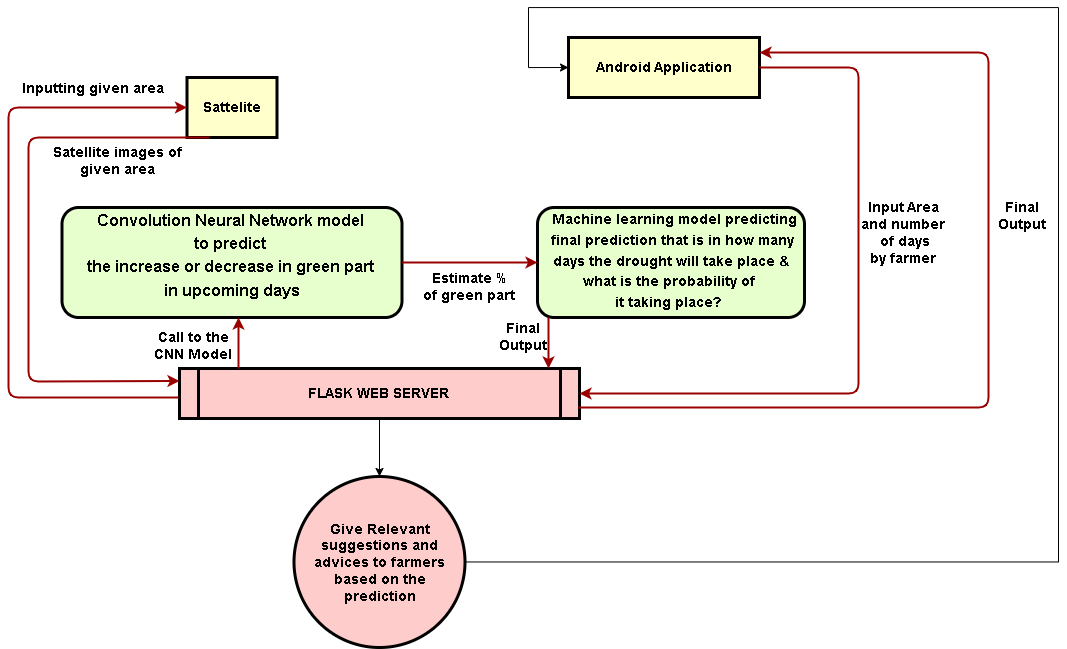

The diagram above was exported from draw.io. Its source (the exported page's mxGraphModel, read from the mxfile embedded in the PNG):
<mxGraphModel dx="1400" dy="689" grid="1" gridSize="10" guides="1" tooltips="1" connect="1" arrows="1" fold="1" page="1" pageScale="1" pageWidth="826" pageHeight="1169" background="none" math="0" shadow="0">
  <root>
    <mxCell id="0" />
    <mxCell id="1" parent="0" />
    <mxCell id="2" value="&lt;p style=&quot;margin: 4px 0px 0px; text-align: center; font-size: 16px;&quot;&gt;&lt;font style=&quot;font-size: 16px;&quot;&gt;Convolution Neural Network model&amp;nbsp;&lt;/font&gt;&lt;/p&gt;&lt;p style=&quot;margin: 4px 0px 0px; text-align: center; font-size: 16px;&quot;&gt;&lt;font style=&quot;font-size: 16px;&quot;&gt;to predict&amp;nbsp;&lt;/font&gt;&lt;/p&gt;&lt;p style=&quot;margin: 4px 0px 0px; text-align: center; font-size: 16px;&quot;&gt;&lt;font style=&quot;font-size: 16px;&quot;&gt;the&amp;nbsp;&lt;/font&gt;&lt;span style=&quot;background-color: initial;&quot;&gt;increase or decrease in green part&amp;nbsp;&lt;/span&gt;&lt;/p&gt;&lt;p style=&quot;margin: 4px 0px 0px; text-align: center; font-size: 16px;&quot;&gt;&lt;span style=&quot;background-color: initial;&quot;&gt;in upcoming days&lt;/span&gt;&lt;/p&gt;" style="verticalAlign=middle;align=center;overflow=fill;fontSize=12;fontFamily=Helvetica;html=1;rounded=1;fontStyle=1;strokeWidth=3;fillColor=#E6FFCC" parent="1" vertex="1">
      <mxGeometry x="83.5" y="230" width="340" height="110" as="geometry" />
    </mxCell>
    <mxCell id="3" value="Sattelite" style="whiteSpace=wrap;align=center;verticalAlign=middle;fontStyle=1;strokeWidth=3;fillColor=#FFFFCC;fontSize=14;" parent="1" vertex="1">
      <mxGeometry x="208.5" y="100" width="90" height="60" as="geometry" />
    </mxCell>
    <mxCell id="ur_KsiOkTyFWUOKFK8KI-108" value="" style="edgeStyle=orthogonalEdgeStyle;rounded=0;orthogonalLoop=1;jettySize=auto;html=1;fontSize=14;" edge="1" parent="1" source="5" target="ur_KsiOkTyFWUOKFK8KI-107">
      <mxGeometry relative="1" as="geometry" />
    </mxCell>
    <mxCell id="5" value="FLASK WEB SERVER" style="shape=process;whiteSpace=wrap;align=center;verticalAlign=middle;size=0.0475;fontStyle=1;strokeWidth=3;fillColor=#FFCCCC;fontSize=14;" parent="1" vertex="1">
      <mxGeometry x="200.99999999999991" y="391" width="400" height="50" as="geometry" />
    </mxCell>
    <mxCell id="8" value="&lt;p style=&quot;margin: 4px 0px 0px; text-align: center; font-size: 14px;&quot;&gt;&lt;font style=&quot;font-size: 14px;&quot;&gt;&amp;nbsp; &amp;nbsp;&lt;/font&gt;&lt;span style=&quot;background-color: initial;&quot;&gt;Machine learning model predicting&amp;nbsp;&lt;/span&gt;&lt;/p&gt;&lt;p style=&quot;margin: 4px 0px 0px; text-align: center; font-size: 14px;&quot;&gt;&lt;font style=&quot;font-size: 14px;&quot;&gt;&amp;nbsp; final&amp;nbsp;&lt;/font&gt;&lt;span style=&quot;background-color: initial;&quot;&gt;prediction that is in how many&amp;nbsp;&lt;/span&gt;&lt;/p&gt;&lt;p style=&quot;margin: 4px 0px 0px; text-align: center; font-size: 14px;&quot;&gt;&lt;span style=&quot;background-color: initial;&quot;&gt;&amp;nbsp;days the drought will take place &amp;amp;&amp;nbsp;&lt;/span&gt;&lt;/p&gt;&lt;p style=&quot;margin: 4px 0px 0px; text-align: center; font-size: 14px;&quot;&gt;&lt;span style=&quot;background-color: initial;&quot;&gt;what is the probability of&amp;nbsp;&lt;/span&gt;&lt;/p&gt;&lt;p style=&quot;margin: 4px 0px 0px; text-align: center; font-size: 14px;&quot;&gt;&lt;span style=&quot;background-color: initial;&quot;&gt;it taking place?&amp;nbsp;&lt;/span&gt;&lt;/p&gt;" style="verticalAlign=middle;align=center;overflow=fill;fontSize=12;fontFamily=Helvetica;html=1;rounded=1;fontStyle=1;strokeWidth=3;fillColor=#E6FFCC" parent="1" vertex="1">
      <mxGeometry x="559" y="230" width="267" height="110" as="geometry" />
    </mxCell>
    <mxCell id="12" value="Android Application" style="whiteSpace=wrap;align=center;verticalAlign=middle;fontStyle=1;strokeWidth=3;fillColor=#FFFFCC;fontSize=14;" parent="1" vertex="1">
      <mxGeometry x="590" y="60" width="191" height="60" as="geometry" />
    </mxCell>
    <mxCell id="36" value="" style="edgeStyle=none;noEdgeStyle=1;strokeColor=#990000;strokeWidth=2;entryX=0;entryY=0.25;entryDx=0;entryDy=0;exitX=0.25;exitY=1;exitDx=0;exitDy=0;" parent="1" source="3" target="5" edge="1">
      <mxGeometry width="100" height="100" relative="1" as="geometry">
        <mxPoint x="20" y="250" as="sourcePoint" />
        <mxPoint x="120" y="150" as="targetPoint" />
        <Array as="points">
          <mxPoint x="50" y="160" />
          <mxPoint x="50" y="404" />
        </Array>
      </mxGeometry>
    </mxCell>
    <mxCell id="53" value="Satellite images of &#10;given area" style="text;spacingTop=-5;align=center;fontStyle=1;fontSize=14;" parent="1" vertex="1">
      <mxGeometry x="86.5" y="165" width="106" height="24" as="geometry" />
    </mxCell>
    <mxCell id="55" value="" style="edgeStyle=elbowEdgeStyle;elbow=horizontal;strokeColor=#990000;strokeWidth=2" parent="1" source="5" target="2" edge="1">
      <mxGeometry width="100" height="100" relative="1" as="geometry">
        <mxPoint x="50" y="530" as="sourcePoint" />
        <mxPoint x="150" y="430" as="targetPoint" />
        <Array as="points">
          <mxPoint x="260" y="370" />
        </Array>
      </mxGeometry>
    </mxCell>
    <mxCell id="63" value="Input Area &#10;and number&#10; of days &#10;by farmer" style="text;spacingTop=-5;align=center;fontStyle=1;fontSize=14;" parent="1" vertex="1">
      <mxGeometry x="910" y="220.0000000000001" width="30" height="20" as="geometry" />
    </mxCell>
    <mxCell id="66" value="" style="edgeStyle=elbowEdgeStyle;elbow=vertical;strokeColor=#990000;strokeWidth=2;exitX=1;exitY=0.5;exitDx=0;exitDy=0;entryX=1;entryY=0.5;entryDx=0;entryDy=0;" parent="1" source="12" target="5" edge="1">
      <mxGeometry width="100" height="100" relative="1" as="geometry">
        <mxPoint x="580" y="80" as="sourcePoint" />
        <mxPoint x="890" y="310" as="targetPoint" />
        <Array as="points">
          <mxPoint x="880" y="310" />
        </Array>
      </mxGeometry>
    </mxCell>
    <mxCell id="68" value="" style="edgeStyle=elbowEdgeStyle;elbow=horizontal;strokeColor=#990000;strokeWidth=2" parent="1" source="8" target="5" edge="1">
      <mxGeometry width="100" height="100" relative="1" as="geometry">
        <mxPoint x="570" y="380" as="sourcePoint" />
        <mxPoint x="510" y="250" as="targetPoint" />
        <Array as="points">
          <mxPoint x="570" y="360" />
        </Array>
      </mxGeometry>
    </mxCell>
    <mxCell id="69" value="" style="edgeStyle=segmentEdgeStyle;strokeColor=#990000;strokeWidth=2;" parent="1" source="2" target="8" edge="1">
      <mxGeometry width="100" height="100" relative="1" as="geometry">
        <mxPoint x="340" y="360" as="sourcePoint" />
        <mxPoint x="440" y="260" as="targetPoint" />
        <Array as="points">
          <mxPoint x="520" y="285" />
          <mxPoint x="520" y="286" />
        </Array>
      </mxGeometry>
    </mxCell>
    <mxCell id="70" value="Final&#10;Output" style="text;spacingTop=-5;align=center;fontSize=14;fontStyle=1" parent="1" vertex="1">
      <mxGeometry x="530.0000000000002" y="340.9999999999999" width="30" height="20" as="geometry" />
    </mxCell>
    <mxCell id="81" value="" style="edgeStyle=elbowEdgeStyle;elbow=horizontal;exitX=0;exitY=0.75;strokeColor=#990000;strokeWidth=2" parent="1" target="13" edge="1">
      <mxGeometry width="100" height="100" relative="1" as="geometry">
        <mxPoint x="540" y="577.5" as="sourcePoint" />
        <mxPoint x="520" y="630" as="targetPoint" />
        <Array as="points">
          <mxPoint x="470" y="630" />
        </Array>
      </mxGeometry>
    </mxCell>
    <mxCell id="ur_KsiOkTyFWUOKFK8KI-96" value="Estimate % &#10;of green part" style="text;spacingTop=-5;align=center;fontStyle=1;fontSize=14;" vertex="1" parent="1">
      <mxGeometry x="438" y="291" width="106" height="24" as="geometry" />
    </mxCell>
    <mxCell id="ur_KsiOkTyFWUOKFK8KI-97" value="" style="edgeStyle=elbowEdgeStyle;elbow=horizontal;strokeColor=#990000;strokeWidth=2;entryX=0;entryY=0.5;entryDx=0;entryDy=0;" edge="1" parent="1" target="3">
      <mxGeometry width="100" height="100" relative="1" as="geometry">
        <mxPoint x="200" y="420" as="sourcePoint" />
        <mxPoint x="40" y="420" as="targetPoint" />
        <Array as="points">
          <mxPoint x="30" y="280" />
        </Array>
      </mxGeometry>
    </mxCell>
    <mxCell id="ur_KsiOkTyFWUOKFK8KI-98" value="Inputting given area " style="text;spacingTop=-5;align=center;fontStyle=1;fontSize=14;" vertex="1" parent="1">
      <mxGeometry x="64" y="101" width="106" height="24" as="geometry" />
    </mxCell>
    <mxCell id="ur_KsiOkTyFWUOKFK8KI-99" value="Call to the &#10;CNN Model" style="text;spacingTop=-5;align=center;fontStyle=1;fontSize=14;" vertex="1" parent="1">
      <mxGeometry x="162" y="350" width="106" height="24" as="geometry" />
    </mxCell>
    <mxCell id="ur_KsiOkTyFWUOKFK8KI-100" value="" style="edgeStyle=elbowEdgeStyle;elbow=horizontal;strokeColor=#990000;strokeWidth=2;entryX=1;entryY=0.25;entryDx=0;entryDy=0;" edge="1" parent="1" target="12">
      <mxGeometry width="100" height="100" relative="1" as="geometry">
        <mxPoint x="600" y="430" as="sourcePoint" />
        <mxPoint x="608.5" y="140" as="targetPoint" />
        <Array as="points">
          <mxPoint x="1010" y="220" />
        </Array>
      </mxGeometry>
    </mxCell>
    <mxCell id="ur_KsiOkTyFWUOKFK8KI-103" value="Final&#10;Output" style="text;spacingTop=-5;align=center;fontStyle=1;fontSize=14;" vertex="1" parent="1">
      <mxGeometry x="1029" y="220.0000000000001" width="30" height="20" as="geometry" />
    </mxCell>
    <mxCell id="ur_KsiOkTyFWUOKFK8KI-110" value="" style="edgeStyle=orthogonalEdgeStyle;rounded=0;orthogonalLoop=1;jettySize=auto;html=1;fontSize=14;entryX=0;entryY=0.5;entryDx=0;entryDy=0;" edge="1" parent="1" source="ur_KsiOkTyFWUOKFK8KI-107" target="12">
      <mxGeometry relative="1" as="geometry">
        <mxPoint x="1090" y="30" as="targetPoint" />
        <Array as="points">
          <mxPoint x="1080" y="585" />
          <mxPoint x="1080" y="30" />
          <mxPoint x="550" y="30" />
          <mxPoint x="550" y="90" />
        </Array>
      </mxGeometry>
    </mxCell>
    <mxCell id="ur_KsiOkTyFWUOKFK8KI-107" value="Give Relevant suggestions and advices to farmers based on the &lt;br&gt;prediction" style="ellipse;whiteSpace=wrap;html=1;fontSize=14;fillColor=#FFCCCC;fontStyle=1;strokeWidth=3;" vertex="1" parent="1">
      <mxGeometry x="315.5" y="499" width="171" height="171" as="geometry" />
    </mxCell>
  </root>
</mxGraphModel>